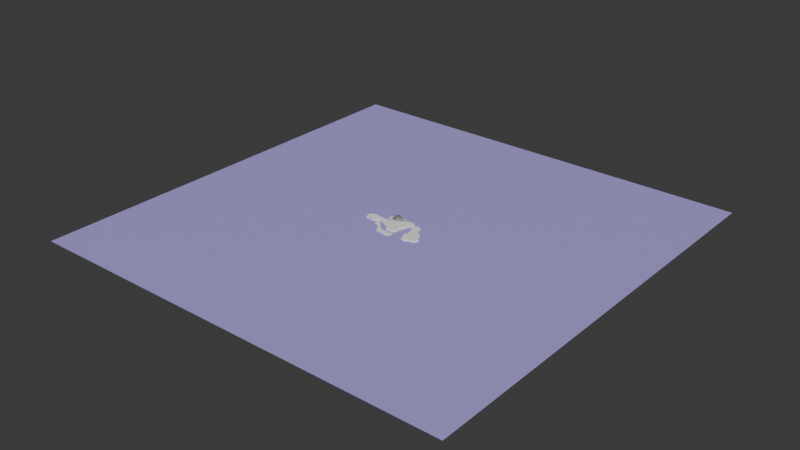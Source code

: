 # Source: world_map.blend  (saved by Blender 5.0.118; exported with 4.5.12 LTS)
import bpy
from mathutils import Matrix  # noqa: F401  (used for matrix-valued properties, if any)

bpy.ops.wm.read_factory_settings(use_empty=True)
scene = bpy.context.scene
scene.name = 'Scene'

# ---- collections
col_collection = bpy.data.collections.new('Collection'); scene.collection.children.link(col_collection)

# ---- materials (node trees are filled in below, after node groups)
mat_ground = bpy.data.materials.new('Ground')
mat_snow = bpy.data.materials.new('Snow')
mat_ocean = bpy.data.materials.new('Ocean')

# ---- material node trees
mat_ground.use_nodes = True; mat_ground.node_tree.nodes.clear()
_N = mat_ground.node_tree.nodes; _L = mat_ground.node_tree.links
n0 = _N.new('ShaderNodeBsdfPrincipled'); n0.name = 'Principled BSDF'; n0.location = (-200, 100)
n0.inputs[0].default_value = (0.9021, 0.9021, 0.9021, 1.0)
n0.inputs[2].default_value = 0.9
n1 = _N.new('ShaderNodeOutputMaterial'); n1.name = 'Material Output'; n1.location = (200, 100)
_L.new(n0.outputs[0], n1.inputs[0])
n1.is_active_output = True
mat_snow.use_nodes = True; mat_snow.node_tree.nodes.clear()
_N = mat_snow.node_tree.nodes; _L = mat_snow.node_tree.links
n0 = _N.new('ShaderNodeBsdfPrincipled'); n0.name = 'Principled BSDF'; n0.location = (-200, 100)
n0.inputs[0].default_value = (0.2259, 0.2259, 0.2259, 1.0)
n1 = _N.new('ShaderNodeOutputMaterial'); n1.name = 'Material Output'; n1.location = (200, 100)
_L.new(n0.outputs[0], n1.inputs[0])
n1.is_active_output = True
mat_ocean.use_nodes = True; mat_ocean.node_tree.nodes.clear()
_N = mat_ocean.node_tree.nodes; _L = mat_ocean.node_tree.links
n0 = _N.new('ShaderNodeBsdfPrincipled'); n0.name = 'Principled BSDF'; n0.location = (-200, 100)
n0.inputs[0].default_value = (0.4236, 0.3644, 0.8, 1.0)
n1 = _N.new('ShaderNodeOutputMaterial'); n1.name = 'Material Output'; n1.location = (200, 100)
_L.new(n0.outputs[0], n1.inputs[0])
n1.is_active_output = True

# ---- world
world_world = bpy.data.worlds.new('World'); scene.world = world_world
world_world.use_nodes = True; world_world.node_tree.nodes.clear()
_N = world_world.node_tree.nodes; _L = world_world.node_tree.links
n0 = _N.new('ShaderNodeOutputWorld'); n0.name = 'World Output'; n0.location = (200, 100)
n1 = _N.new('ShaderNodeBackground'); n1.name = 'Background'; n1.location = (-200, 100)
n1.inputs[0].default_value = (0.05088, 0.05088, 0.05088, 1.0)
_L.new(n1.outputs[0], n0.inputs[0])
n0.is_active_output = True
world_world.color = (0.05088, 0.05088, 0.05088)
world_world.sun_shadow_jitter_overblur = 0.0

# ---- meshes
me_plane = bpy.data.meshes.new('Plane')
me_plane.from_pydata([(95.2, -63.79, 0.0), (-14.26, 38.55, 0.0), (73.05, 25.02, 0.0), (-28.32, 53.3, 0.0), (-47.63, 46.48, 0.0), (-54.96, 33.26, 0.0), (-62.83, 22.81, 0.0), (-54.4, 17.86, 0.0), (-48.22, 17.41, 0.0), (-43.04, 13.25, 0.0), (-37.76, 14.15, 0.0), (-35.85, 12.35, 0.0), (-38.77, 10.44, 0.0), (-52.35, 11.86, 0.0), (-63.77, 7.556, 0.0), (-76.62, 9.344, 0.0), (-84.87, -0.3895, 0.0), (-90.16, -10.98, 0.0), (-75.93, -9.666, 0.0), (-64.91, -16.06, 0.0), (-53.95, -19.11, 0.0), (-48.9, -26.03, 0.0), (-38.55, -28.39, 0.0), (-38.32, -33.97, 0.0), (-27.98, -38.12, 0.0), (-27.75, -46.44, 0.0), (-23.15, -50.04, 0.0), (-19.51, -80.02, -2.448), (0.1425, -85.3, -2.448), (15.18, -79.84, -2.448), (16.29, -63.43, -2.448), (10.24, -48.92, -2.448), (12.04, -44.87, 0.0), (14.83, -39.99, 0.0), (14.29, -35.63, 0.0), (16.06, -32.8, 0.0), (12.99, -26.63, 0.0), (52.7, -45.06, 0.0), (61.54, -52.28, 0.0), (61.99, -62.44, 0.0), (79.91, -74.47, 0.0), (101.9, -64.58, 0.0), (116.4, -61.88, 0.0), (118.0, -53.9, 0.0), (122.4, -46.48, 0.0), (115.2, -34.56, 0.0), (103.1, -32.99, 0.0), (101.2, -13.2, 0.0), (101.0, -22.87, 0.0), (82.16, -2.634, 0.0), (72.94, 15.47, 0.0), (67.2, 31.88, 0.0), (55.29, 33.57, 0.0), (52.03, 28.62, 0.0), (39.25, 24.55, 0.0), (31.75, 27.7, 0.0), (37.52, 37.39, 0.0), (30.6, 43.92, 0.0), (13.27, 45.16, 0.0), (2.654, 41.74, 0.0), (-7.018, 42.45, 0.0), (94.19, -6.006, 0.0), (77.55, 6.416, 0.0), (66.53, -72.84, 0.0), (16.61, -18.98, 0.0), (18.59, -8.039, 0.0), (24.21, 3.255, 0.0), (25.08, 12.71, 0.0), (28.29, 16.64, 0.0), (29.28, 21.15, 0.0), (37.05, 18.74, 0.0), (38.35, 14.37, 0.0), (53.71, 1.999, 0.0), (57.14, -5.258, 0.0), (60.51, -10.32, 0.0), (57.93, -14.25, 0.0), (58.5, -19.7, 0.0), (59.74, -28.24, 0.0), (57.83, -34.43, 0.0), (52.66, -38.81, 0.0), (-45.12, -77.46, -2.448), (-54.03, -67.01, -2.448), (-64.9, -47.5, -2.448), (-78.29, -38.36, -2.448), (-90.32, -19.28, -2.448), (-79.92, -20.89, -2.448), (-64.81, -33.73, -2.448), (-54.79, -43.2, -2.448), (-46.67, -54.05, -2.448), (-27.02, -62.03, -2.448), (7.324, -63.12, -2.448), (2.192, -51.34, -2.448), (-12.35, -48.02, 0.0), (-8.249, -49.42, -2.448), (-17.11, 48.89, 0.0), (96.34, -64.5, -5.51), (-14.55, 39.43, -5.51), (73.83, 25.76, -5.51), (-28.83, 54.42, -5.51), (-48.46, 47.5, -5.51), (-55.91, 34.06, -5.51), (-63.91, 23.44, -5.51), (-55.34, 18.41, -5.51), (-49.05, 17.95, -5.51), (-43.8, 13.72, -5.51), (-38.43, 14.64, -5.51), (-36.48, 12.81, -5.51), (-39.45, 10.87, -5.51), (-53.14, 12.26, -5.51), (-64.69, 7.997, -5.51), (-77.67, 9.78, -5.51), (-85.99, -0.04169, -5.51), (-91.26, -10.8, -5.51), (-77.03, -9.661, -5.51), (-66.05, -16.13, -5.51), (-55.14, -19.35, -5.51), (-50.0, -26.35, -5.51), (-39.48, -28.75, -5.51), (-39.0, -34.26, -5.51), (-28.49, -38.49, -5.51), (-28.26, -46.95, -5.51), (-23.57, -50.6, -5.51), (-19.77, -80.91, -5.51), (0.01511, -86.09, -5.51), (15.25, -80.58, -5.51), (16.44, -64.07, -5.51), (10.36, -49.46, -5.51), (12.19, -45.35, -5.51), (14.94, -40.4, -5.51), (14.39, -35.93, -5.51), (16.19, -33.06, -5.51), (13.16, -26.78, -5.51), (53.15, -45.46, -5.51), (62.13, -52.8, -5.51), (62.59, -63.13, -5.51), (80.8, -75.35, -5.51), (103.2, -65.3, -5.51), (117.9, -62.56, -5.51), (119.5, -54.45, -5.51), (124.0, -46.9, -5.51), (116.7, -34.79, -5.51), (104.3, -33.19, -5.51), (102.4, -13.08, -5.51), (102.3, -22.91, -5.51), (83.08, -2.343, -5.51), (73.72, 16.05, -5.51), (67.89, 32.73, -5.51), (55.78, 34.45, -5.51), (52.46, 29.42, -5.51), (39.62, 25.29, -5.51), (32.04, 28.44, -5.51), (37.72, 38.16, -5.51), (30.76, 44.79, -5.51), (13.29, 46.07, -5.51), (2.603, 42.58, -5.51), (-7.195, 43.28, -5.51), (95.31, -5.771, -5.51), (78.4, 6.855, -5.51), (67.2, -73.7, -5.51), (16.74, -19.01, -5.51), (18.8, -8.017, -5.51), (24.6, 3.507, -5.51), (25.31, 13.11, -5.51), (28.45, 17.16, -5.51), (29.51, 21.75, -5.51), (37.41, 19.29, -5.51), (38.76, 14.81, -5.51), (54.23, 2.408, -5.51), (57.14, -5.2, -5.51), (61.24, -10.12, -5.51), (58.61, -14.12, -5.51), (59.04, -19.69, -5.51), (60.3, -28.37, -5.51), (58.36, -34.66, -5.51), (53.1, -39.11, -5.51), (-45.73, -78.34, -5.51), (-54.73, -67.68, -5.51), (-65.68, -48.28, -5.51), (-79.23, -39.13, -5.51), (-91.38, -20.05, -5.51), (-80.98, -21.43, -5.51), (-65.66, -34.19, -5.51), (-55.49, -43.65, -5.51), (-47.24, -54.67, -5.51), (-27.54, -62.8, -5.51), (7.035, -63.88, -5.51), (2.023, -51.97, -5.51), (-12.6, -48.55, -5.51), (-8.433, -49.97, -5.51), (-17.44, 49.95, -5.51), (-93.2, -26.55, -2.448), (-94.2, -27.32, -5.51), (-88.02, -36.38, -2.448), (-88.99, -37.16, -5.51), (-143.0, -20.2, 0.0), (-144.0, -19.76, -5.51), (-151.0, -2.243, -5.51), (-150.0, -2.679, 0.0), (-87.7, 8.66, 0.0), (-88.74, 9.096, -5.51), (-110.7, 12.24, 0.0), (-111.7, 12.68, -5.51), (-137.6, 13.69, 0.0), (-138.7, 14.13, -5.51), (-129.0, -20.2, 0.0), (-130.1, -19.76, -5.51), (-110.5, -27.67, 0.0), (-111.5, -27.23, -5.51), (-101.7, -19.05, 0.0), (-102.8, -18.61, -5.51), (47.29, 11.63, 0.0), (47.76, 12.05, -5.51), (-60.75, -43.68, -2.448)], [], [(135, 158, 134, 133, 132, 174, 173, 172, 171, 170, 169, 168, 167, 211, 166, 165, 164, 163, 162, 161, 160, 159, 131, 130, 129, 128, 127, 126, 125, 124, 123, 122, 175, 176, 177, 178, 193, 191, 179, 180, 181, 182, 183, 184, 185, 186, 188, 187, 121, 120, 119, 118, 117, 116, 115, 114, 113, 112, 111, 110, 109, 108, 107, 106, 105, 104, 103, 102, 101, 100, 99, 98, 189, 96, 155, 154, 153, 152, 151, 150, 149, 148, 147, 146, 97, 145, 157, 144, 156, 142, 143, 141, 140, 139, 138, 137, 136, 95), (36, 35, 130, 131), (10, 9, 104, 105), (89, 90, 185, 184), (62, 49, 144, 157), (65, 64, 159, 160), (11, 10, 105, 106), (90, 91, 186, 185), (63, 39, 134, 158), (38, 37, 132, 133), (12, 11, 106, 107), (91, 93, 188, 186), (64, 36, 131, 159), (39, 38, 133, 134), (13, 12, 107, 108), (92, 26, 121, 187), (66, 65, 160, 161), (40, 63, 158, 135), (14, 13, 108, 109), (93, 92, 187, 188), (67, 66, 161, 162), (41, 0, 95, 136), (15, 14, 109, 110), (87, 88, 183, 182), (68, 67, 162, 163), (42, 41, 136, 137), (94, 1, 96, 189), (69, 68, 163, 164), (43, 42, 137, 138), (196, 197, 194, 195), (70, 69, 164, 165), (44, 43, 138, 139), (18, 17, 112, 113), (71, 70, 165, 166), (45, 44, 139, 140), (19, 18, 113, 114), (210, 71, 166, 211), (46, 45, 140, 141), (20, 19, 114, 115), (73, 72, 167, 168), (47, 48, 143, 142), (21, 20, 115, 116), (74, 73, 168, 169), (48, 46, 141, 143), (22, 21, 116, 117), (75, 74, 169, 170), (50, 62, 157, 145), (23, 22, 117, 118), (76, 75, 170, 171), (51, 2, 97, 146), (24, 23, 118, 119), (77, 76, 171, 172), (52, 51, 146, 147), (25, 24, 119, 120), (78, 77, 172, 173), (53, 52, 147, 148), (26, 25, 120, 121), (79, 78, 173, 174), (54, 53, 148, 149), (27, 80, 175, 122), (0, 40, 135, 95), (37, 79, 174, 132), (55, 54, 149, 150), (28, 27, 122, 123), (2, 50, 145, 97), (80, 81, 176, 175), (56, 55, 150, 151), (29, 28, 123, 124), (3, 94, 189, 98), (82, 83, 178, 177), (57, 56, 151, 152), (30, 29, 124, 125), (4, 3, 98, 99), (190, 84, 179, 191), (58, 57, 152, 153), (31, 30, 125, 126), (5, 4, 99, 100), (84, 85, 180, 179), (59, 58, 153, 154), (32, 31, 126, 127), (6, 5, 100, 101), (85, 86, 181, 180), (60, 59, 154, 155), (33, 32, 127, 128), (7, 6, 101, 102), (86, 87, 182, 181), (1, 60, 155, 96), (34, 33, 128, 129), (8, 7, 102, 103), (81, 82, 177, 176), (61, 47, 142, 156), (35, 34, 129, 130), (9, 8, 103, 104), (88, 89, 184, 183), (49, 61, 156, 144), (28, 29, 30, 31, 93, 91, 90), (80, 27, 28, 90, 89), (81, 80, 89, 88), (88, 87, 81), (86, 212, 81, 87), (85, 84, 190, 192, 83), (86, 85, 83), (31, 32, 92, 93), (40, 0, 41, 42, 43, 44, 45, 46, 48, 47, 61, 49, 62, 50, 2, 51, 52, 53, 54, 55, 56, 57, 58, 59, 60, 1, 94, 3, 4, 5, 6, 7, 8, 9, 10, 11, 12, 13, 14, 15, 16, 17, 18, 19, 20, 21, 22, 23, 24, 25, 26, 92, 32, 33, 34, 35, 36, 64, 65, 66, 67, 68, 69, 70, 71, 210, 72, 73, 74, 75, 76, 77, 78, 79, 37, 38, 39, 63), (192, 190, 191, 193), (83, 192, 193, 178), (205, 204, 206, 207), (203, 202, 197, 196), (207, 206, 208, 209), (195, 194, 204, 205), (110, 15, 198, 199), (199, 198, 200, 201), (201, 200, 202, 203), (17, 208, 209, 112), (16, 15, 198, 200, 202, 197, 194, 204, 206, 208, 17), (110, 111, 112, 209, 207, 205, 195, 196, 203, 201, 199), (72, 210, 211, 167), (82, 212, 86, 83), (81, 212, 82)])
_uv = me_plane.uv_layers.new(name='UVMap')
_uv.uv.foreach_set('vector', [0.0, 0.0, 0.0, 0.0, 0.0, 0.0, 0.0, 0.0, 0.0, 0.0, 0.0, 0.0, 0.0, 0.0, 0.0, 0.0, 0.0, 0.0, 0.0, 0.0, 0.0, 0.0, 0.0, 0.0, 0.0, 0.0, 0.0, 0.0, 0.0, 0.0, 0.0, 0.0, 0.0, 0.0, 0.0, 0.0, 0.0, 0.0, 0.0, 0.0, 0.0, 0.0, 0.0, 0.0, 0.0, 0.0, 0.0, 0.0, 0.0, 0.0, 0.0, 0.0, 0.0, 0.0, 0.0, 0.0, 0.0, 0.0, 0.0, 0.0, 0.0, 0.0, 0.0, 0.0, 0.0, 0.0, 0.0, 0.0, 0.0, 0.0, 0.0, 0.0, 0.0, 0.0, 0.0, 0.0, 0.0, 0.0, 0.0, 0.0, 0.0, 0.0, 0.0, 0.0, 0.0, 0.0, 0.0, 0.0, 0.0, 0.0, 0.0, 0.0, 0.0, 0.0, 0.0, 0.0, 0.0, 0.0, 0.0, 0.0, 0.0, 0.0, 0.0, 0.0, 0.0, 0.0, 0.0, 0.0, 0.0, 0.0, 0.0, 0.0, 0.0, 0.0, 0.0, 0.0, 0.0, 0.0, 0.0, 0.0, 0.0, 0.0, 0.0, 0.0, 0.0, 0.0, 0.0, 0.0, 0.0, 0.0, 0.0, 0.0, 0.0, 0.0, 0.0, 0.0, 0.0, 0.0, 0.0, 0.0, 0.0, 0.0, 0.0, 0.0, 0.0, 0.0, 0.0, 0.0, 0.0, 0.0, 0.0, 0.0, 0.0, 0.0, 0.0, 0.0, 0.0, 0.0, 0.0, 0.0, 0.0, 0.0, 0.0, 0.0, 0.0, 0.0, 0.0, 0.0, 0.0, 0.0, 0.0, 0.0, 0.0, 0.0, 0.0, 0.0, 0.0, 0.0, 0.0, 0.0, 0.0, 0.0, 0.0, 0.0, 0.0, 0.0, 0.0, 0.0, 0.0, 0.0, 0.0, 0.0, 0.0, 0.0, 0.0, 0.0, 0.0, 0.0, 0.0, 0.0, 0.0, 0.0, 0.0, 0.0, 0.0, 0.0, 0.0, 0.0, 0.0, 0.0, 0.0, 0.0, 0.0, 0.0, 0.0, 0.0, 0.0, 0.0, 0.0, 0.0, 0.0, 0.0, 0.0, 0.0, 0.0, 0.0, 0.0, 0.0, 0.0, 0.0, 0.0, 0.0, 0.0, 0.0, 0.0, 0.0, 0.0, 0.0, 0.0, 0.0, 0.0, 0.0, 0.0, 0.0, 0.0, 0.0, 0.0, 0.0, 0.0, 0.0, 0.0, 0.0, 0.0, 0.0, 0.0, 0.0, 0.0, 0.0, 0.0, 0.0, 0.0, 0.0, 0.0, 0.0, 0.0, 0.0, 0.0, 0.0, 0.0, 0.0, 0.0, 0.0, 0.0, 0.0, 0.0, 0.0, 0.0, 0.0, 0.0, 0.0, 0.0, 0.0, 0.0, 0.0, 0.0, 0.0, 0.0, 0.0, 0.0, 0.0, 0.0, 0.0, 0.0, 0.0, 0.0, 0.0, 0.0, 0.0, 0.0, 0.0, 0.0, 0.0, 0.0, 0.0, 0.0, 0.0, 0.0, 0.0, 0.0, 0.0, 0.0, 0.0, 0.0, 0.0, 0.0, 0.0, 0.0, 0.0, 0.0, 0.0, 0.0, 0.0, 0.0, 0.0, 0.0, 0.0, 0.0, 0.0, 0.0, 0.0, 0.0, 0.0, 0.0, 0.0, 0.0, 0.0, 0.0, 0.0, 0.0, 0.0, 0.0, 0.0, 0.0, 0.0, 0.0, 0.0, 0.0, 0.0, 0.0, 0.0, 0.0, 0.0, 0.0, 0.0, 0.0, 0.0, 0.0, 0.0, 0.0, 0.0, 0.0, 0.0, 0.0, 0.0, 0.0, 0.0, 0.0, 0.0, 0.0, 0.0, 0.0, 0.0, 0.0, 0.0, 0.0, 0.0, 0.0, 0.0, 0.0, 0.0, 0.0, 0.0, 0.0, 0.0, 0.0, 0.0, 0.0, 0.0, 0.0, 0.0, 0.0, 0.0, 0.0, 0.0, 0.0, 0.0, 0.0, 0.0, 0.0, 0.0, 0.0, 0.0, 0.0, 0.0, 0.0, 0.0, 0.0, 0.0, 0.0, 0.0, 0.0, 0.0, 0.0, 0.0, 0.0, 0.0, 0.0, 0.0, 0.0, 0.0, 0.0, 0.0, 0.0, 0.0, 0.0, 0.0, 0.0, 0.0, 0.0, 0.0, 0.0, 0.0, 0.0, 0.0, 0.0, 0.0, 0.0, 0.0, 0.0, 0.0, 0.0, 0.0, 0.0, 0.0, 0.0, 0.0, 0.0, 0.0, 0.0, 0.0, 0.0, 0.0, 0.0, 0.0, 0.0, 0.0, 0.0, 0.0, 0.0, 0.0, 0.0, 0.0, 0.0, 0.0, 0.0, 0.0, 0.0, 0.0, 0.0, 0.0, 0.0, 0.0, 0.0, 0.0, 0.0, 0.0, 0.0, 0.0, 0.0, 0.0, 0.0, 0.0, 0.0, 0.0, 0.0, 0.0, 0.0, 0.0, 0.0, 0.0, 0.0, 0.0, 0.0, 0.0, 0.0, 0.0, 0.0, 0.0, 0.0, 0.0, 0.0, 0.0, 0.0, 0.0, 0.0, 0.0, 0.0, 0.0, 0.0, 0.0, 0.0, 0.0, 0.0, 0.0, 0.0, 0.0, 0.0, 0.0, 0.0, 0.0, 0.0, 0.0, 0.0, 0.0, 0.0, 0.0, 0.0, 0.0, 0.0, 0.0, 0.0, 0.0, 0.0, 0.0, 0.0, 0.0, 0.0, 0.0, 0.0, 0.0, 0.0, 0.0, 0.0, 0.0, 0.0, 0.0, 0.0, 0.0, 0.0, 0.0, 0.0, 0.0, 0.0, 0.0, 0.0, 0.0, 0.0, 0.0, 0.0, 0.0, 0.0, 0.0, 0.0, 0.0, 0.0, 0.0, 0.0, 0.0, 0.0, 0.0, 0.0, 0.0, 0.0, 0.0, 0.0, 0.0, 0.0, 0.0, 0.0, 0.0, 0.0, 0.0, 0.0, 0.0, 0.0, 0.0, 0.0, 0.0, 0.0, 0.0, 0.0, 0.0, 0.0, 0.0, 0.0, 0.0, 0.0, 0.0, 0.0, 0.0, 0.0, 0.0, 0.0, 0.0, 0.0, 0.0, 0.0, 0.0, 0.0, 0.0, 0.0, 0.0, 0.0, 0.0, 0.0, 0.0, 0.0, 0.0, 0.0, 0.0, 0.0, 0.0, 0.0, 0.0, 0.0, 0.0, 0.0, 0.0, 0.0, 0.0, 0.0, 0.0, 0.0, 0.0, 0.0, 0.0, 0.0, 0.0, 0.0, 0.0, 0.0, 0.0, 0.0, 0.0, 0.0, 0.0, 0.0, 0.0, 0.0, 0.0, 0.0, 0.0, 0.0, 0.0, 0.0, 0.0, 0.0, 0.0, 0.0, 0.0, 0.0, 0.0, 0.0, 0.0, 0.0, 0.0, 0.0, 0.0, 0.0, 0.0, 0.0, 0.0, 0.0, 0.0, 0.0, 0.0, 0.0, 0.0, 0.0, 0.0, 0.0, 0.0, 0.0, 0.0, 0.0, 0.0, 0.0, 0.0, 0.0, 0.0, 0.0, 0.0, 0.0, 0.0, 0.0, 0.0, 0.0, 0.0, 0.0, 0.0, 0.0, 0.0, 0.0, 0.0, 0.0, 0.0, 0.0, 0.0, 0.0, 0.0, 0.0, 0.0, 0.0, 0.0, 0.0, 0.0, 0.0, 0.0, 0.0, 0.0, 0.0, 0.0, 0.0, 0.0, 0.0, 0.0, 0.0, 0.0, 0.0, 0.0, 0.0, 0.0, 0.0, 0.0, 0.0, 0.0, 0.0, 0.0, 0.0, 0.0, 0.0, 0.0, 0.0, 0.0, 0.0, 0.0, 0.0, 0.0, 0.0, 0.0, 0.0, 0.0, 0.0, 0.0, 0.0, 0.0, 0.0, 0.0, 0.0, 0.0, 0.0, 0.0, 0.0, 0.0, 0.0, 0.0, 0.0, 0.0, 0.0, 0.0, 0.0, 0.0, 0.0, 0.0, 0.0, 0.0, 0.0, 0.0, 0.0, 0.0, 0.0, 0.0, 0.0, 0.0, 0.0, 0.0, 0.0, 0.0, 0.0, 0.0, 0.0, 0.0, 0.0, 0.0, 0.0, 0.0, 0.0, 0.0, 0.0, 0.0, 0.0, 0.0, 0.0, 0.0, 0.0, 0.0, 0.0, 0.0, 0.0, 0.0, 0.0, 0.0, 0.0, 0.0, 0.0, 0.0, 0.0, 0.0, 0.0, 0.0, 0.0, 0.0, 0.0, 0.0, 0.0, 0.0, 0.0, 0.0, 0.0, 0.0, 0.0, 0.0, 0.0, 0.0, 0.0, 0.0, 0.0, 0.0, 0.0, 0.0, 0.0, 0.0, 0.0, 0.0, 0.0, 0.0, 0.0, 0.0, 0.0, 0.0, 0.0, 0.0, 0.0, 0.0, 0.0, 0.0, 0.0, 0.0, 0.0, 0.0, 0.0, 0.0, 0.0, 0.0, 0.0, 0.0, 0.0, 0.0, 0.0, 0.0, 0.0, 0.0, 0.0, 0.0, 0.0, 0.0, 0.0, 0.0, 0.0, 0.0, 0.0, 0.0, 0.0, 0.0, 0.0, 0.0, 0.0, 0.0, 0.0, 0.0, 0.0, 0.0, 0.0, 0.0, 0.0, 0.0, 0.0, 0.0, 0.0, 0.0, 0.0, 0.0, 0.0, 0.0, 0.0, 0.0, 0.0, 0.0, 0.0, 0.0, 0.0, 0.0, 0.0, 0.0, 0.0, 0.0, 0.0, 0.0, 0.0, 0.0, 0.0, 0.0, 0.0, 0.0, 0.0, 0.0, 0.0, 0.0, 0.0, 0.0, 0.0, 0.0, 0.0, 0.0, 0.0, 0.0, 0.0, 0.0, 0.0, 0.0, 0.0, 0.0, 0.0, 0.0, 0.0, 0.0, 0.0, 0.0, 0.0, 0.0, 0.0, 0.0, 0.0, 0.0, 0.0, 0.0, 0.0, 0.0, 0.0, 0.0, 0.0, 0.0, 0.0, 0.0, 0.0, 0.0, 0.0, 0.0, 0.0, 0.0, 0.0, 0.0, 0.0, 0.0, 0.0, 0.0, 0.0, 0.0, 0.0, 0.0, 0.0, 0.0, 0.0, 0.0, 0.0, 0.0, 0.0, 0.0, 0.0, 0.0, 0.0, 0.0, 0.0, 0.0, 0.0, 0.0, 0.0, 0.0, 0.0, 0.0, 0.0, 0.0, 0.0, 0.0, 0.0, 0.0, 0.0, 0.0, 0.0, 0.0, 0.0, 0.0, 0.0, 0.0, 0.0, 0.0, 0.0, 0.0, 0.0, 0.0, 0.0, 0.0, 0.0, 0.0, 0.0, 0.0, 0.0, 0.0, 0.0, 0.0, 0.0, 0.0, 0.0, 0.0, 0.0, 0.0, 0.0, 0.0, 0.0, 0.0, 0.0, 0.0, 0.0, 0.0, 0.0, 0.0, 0.0, 0.0, 0.0, 0.0, 0.0, 0.0, 0.0, 0.0, 0.0, 0.0, 0.0, 0.0, 0.0, 0.0, 0.0, 0.0, 0.0, 0.0, 0.0, 0.0, 0.0, 0.0, 0.0, 0.0, 0.0, 0.0, 0.0, 0.0, 0.0, 0.0, 0.0, 0.0, 0.0, 0.0, 0.0, 0.0, 0.0, 0.0, 0.0, 0.0, 0.0, 0.0, 0.0, 0.0, 0.0, 0.0, 0.0, 0.0, 0.0, 0.0, 0.0, 0.0, 0.0, 0.0, 0.0, 0.0, 0.0, 0.0, 0.0, 0.0, 0.0, 0.0, 0.0, 0.0, 0.0, 0.0, 0.0, 0.0, 0.0, 0.0, 0.0, 0.0, 0.0, 0.0, 0.0, 0.0, 0.0, 0.0, 0.0, 0.0, 0.0, 0.0, 0.0, 0.0, 0.0, 0.0, 0.0, 0.0, 0.0, 0.0, 0.0, 0.0, 0.0, 0.0, 0.0, 0.0, 0.0, 0.0, 0.0, 0.0, 0.0, 0.0, 0.0, 0.0, 0.0, 0.0, 0.0, 0.0, 0.0, 0.0, 0.0, 0.0, 0.0, 0.0, 0.0, 0.0, 0.0, 0.0, 0.0, 0.0, 0.0, 0.0, 0.0, 0.0, 0.0, 0.0, 0.0, 0.0, 0.0, 0.0, 0.0, 0.0, 0.0, 0.0, 0.0, 0.0, 0.0, 0.0, 0.0, 0.0, 0.0, 0.0, 0.0, 0.0, 0.0, 0.0, 0.0, 0.0, 0.0, 0.0, 0.0, 0.0, 0.0, 0.0, 0.0, 0.0, 0.0, 0.0, 0.0, 0.0, 0.0, 0.0, 0.0, 0.0, 0.0, 0.0, 0.0, 0.0, 0.0, 0.0, 0.0, 0.0, 0.0, 0.0, 0.0, 0.0, 0.0, 0.0, 0.0, 0.0, 0.0, 0.0, 0.0, 0.0, 0.0, 0.0, 0.0, 0.0, 0.0, 0.0, 0.0, 0.0, 0.0, 0.0, 0.0, 0.0, 0.0, 0.0, 0.0, 0.0, 0.0, 0.0, 0.0, 0.0, 0.0, 0.0, 0.0, 0.0, 0.0, 0.0, 0.0, 0.0, 0.0, 0.0, 0.0, 0.0, 0.0, 0.0, 0.0, 0.0, 0.0, 0.0, 0.0, 0.0, 0.0, 0.0, 0.0, 0.0, 0.0, 0.0, 0.0, 0.0, 0.0, 0.0, 0.0, 0.0, 0.0, 0.0, 0.0, 0.0, 0.0, 0.0, 0.0, 0.0, 0.0, 0.0, 0.0, 0.0, 0.0, 0.0, 0.0, 0.0, 0.0, 0.0, 0.0, 0.0, 0.0, 0.0, 0.0, 0.0, 0.0, 0.0, 0.0, 0.0, 0.0, 0.0, 0.0, 0.0, 0.0, 0.0, 0.0, 0.0, 0.0, 0.0])
me_plane.materials.append(mat_ground)
me_plane.update()
me_plane_001 = bpy.data.meshes.new('Plane.001')
me_plane_001.from_pydata([(16.17, 6.856, 3.5), (5.142, 18.43, 3.5), (-10.01, 13.08, 3.5), (-15.76, 2.71, 3.5), (-21.94, -5.494, 3.5), (-15.32, -9.376, 3.5), (-10.47, -9.729, 3.5), (-6.414, -12.99, 3.5), (-2.268, -12.29, 3.5), (-0.768, -13.7, 3.5), (27.28, 4.386, 3.5), (21.2, 4.562, 3.5), (13.94, 14.97, 3.5), (18.46, 7.817, -3.5), (5.867, 21.04, -3.5), (-11.45, 14.93, -3.5), (-18.02, 3.08, -3.5), (-25.07, -6.293, -3.5), (-17.52, -10.73, -3.5), (-11.97, -11.13, -3.5), (-7.336, -14.86, -3.5), (-2.599, -14.05, -3.5), (1.052, -17.24, -3.5), (29.94, 3.19, -3.5), (21.96, 5.737, -3.5), (15.91, 17.09, -3.5)], [], [(12, 1, 2, 3, 4, 5, 6, 7, 8, 9, 10, 11, 0), (25, 13, 24, 23, 22, 21, 20, 19, 18, 17, 16, 15, 14), (0, 11, 24, 13), (4, 3, 16, 17), (12, 0, 13, 25), (5, 4, 17, 18), (10, 9, 22, 23), (6, 5, 18, 19), (7, 6, 19, 20), (8, 7, 20, 21), (1, 12, 25, 14), (9, 8, 21, 22), (2, 1, 14, 15), (11, 10, 23, 24), (3, 2, 15, 16)])
_uv = me_plane_001.uv_layers.new(name='UVMap')
_uv.uv.foreach_set('vector', [0.0, 0.0, 0.0, 0.0, 0.0, 0.0, 0.0, 0.0, 0.0, 0.0, 0.0, 0.0, 0.0, 0.0, 0.0, 0.0, 0.0, 0.0, 0.0, 0.0, 0.0, 0.0, 0.0, 0.0, 0.0, 0.0, 0.0, 0.0, 0.0, 0.0, 0.0, 0.0, 0.0, 0.0, 0.0, 0.0, 0.0, 0.0, 0.0, 0.0, 0.0, 0.0, 0.0, 0.0, 0.0, 0.0, 0.0, 0.0, 0.0, 0.0, 0.0, 0.0, 0.0, 0.0, 0.0, 0.0, 0.0, 0.0, 0.0, 0.0, 0.0, 0.0, 0.0, 0.0, 0.0, 0.0, 0.0, 0.0, 0.0, 0.0, 0.0, 0.0, 0.0, 0.0, 0.0, 0.0, 0.0, 0.0, 0.0, 0.0, 0.0, 0.0, 0.0, 0.0, 0.0, 0.0, 0.0, 0.0, 0.0, 0.0, 0.0, 0.0, 0.0, 0.0, 0.0, 0.0, 0.0, 0.0, 0.0, 0.0, 0.0, 0.0, 0.0, 0.0, 0.0, 0.0, 0.0, 0.0, 0.0, 0.0, 0.0, 0.0, 0.0, 0.0, 0.0, 0.0, 0.0, 0.0, 0.0, 0.0, 0.0, 0.0, 0.0, 0.0, 0.0, 0.0, 0.0, 0.0, 0.0, 0.0, 0.0, 0.0, 0.0, 0.0, 0.0, 0.0, 0.0, 0.0, 0.0, 0.0, 0.0, 0.0, 0.0, 0.0, 0.0, 0.0, 0.0, 0.0, 0.0, 0.0, 0.0, 0.0, 0.0, 0.0, 0.0, 0.0])
me_plane_001.materials.append(mat_snow)
me_plane_001.update()
me_plane_002 = bpy.data.meshes.new('Plane.002')
me_plane_002.from_pydata([(8.346, 3.539, -5.362), (2.654, 9.513, -5.362), (-5.168, 6.753, -5.362), (-8.137, 1.399, -5.362), (-11.32, -2.836, -5.362), (-7.91, -4.84, -5.362), (-5.405, -5.022, -5.362), (-3.311, -6.706, -5.362), (-1.171, -6.342, -5.362), (-0.3964, -7.071, -5.362), (14.08, 2.264, -5.362), (10.94, 2.355, -5.362), (7.194, 7.728, -5.362), (9.531, 4.035, 5.362), (3.028, 10.86, 5.362), (-5.909, 7.708, 5.362), (-9.301, 1.59, 5.362), (-12.94, -3.248, 5.362), (-9.041, -5.537, 5.362), (-6.18, -5.745, 5.362), (-3.787, -7.67, 5.362), (-1.342, -7.254, 5.362), (0.5432, -8.901, 5.362), (15.45, 1.647, 5.362), (11.34, 2.961, 5.362), (8.215, 8.821, 5.362)], [], [(12, 1, 2, 3, 4, 5, 6, 7, 8, 9, 10, 11, 0), (25, 13, 24, 23, 22, 21, 20, 19, 18, 17, 16, 15, 14), (0, 11, 24, 13), (4, 3, 16, 17), (12, 0, 13, 25), (5, 4, 17, 18), (10, 9, 22, 23), (6, 5, 18, 19), (7, 6, 19, 20), (8, 7, 20, 21), (1, 12, 25, 14), (9, 8, 21, 22), (2, 1, 14, 15), (11, 10, 23, 24), (3, 2, 15, 16)])
_uv = me_plane_002.uv_layers.new(name='UVMap')
_uv.uv.foreach_set('vector', [0.0, 0.0, 0.0, 0.0, 0.0, 0.0, 0.0, 0.0, 0.0, 0.0, 0.0, 0.0, 0.0, 0.0, 0.0, 0.0, 0.0, 0.0, 0.0, 0.0, 0.0, 0.0, 0.0, 0.0, 0.0, 0.0, 0.0, 0.0, 0.0, 0.0, 0.0, 0.0, 0.0, 0.0, 0.0, 0.0, 0.0, 0.0, 0.0, 0.0, 0.0, 0.0, 0.0, 0.0, 0.0, 0.0, 0.0, 0.0, 0.0, 0.0, 0.0, 0.0, 0.0, 0.0, 0.0, 0.0, 0.0, 0.0, 0.0, 0.0, 0.0, 0.0, 0.0, 0.0, 0.0, 0.0, 0.0, 0.0, 0.0, 0.0, 0.0, 0.0, 0.0, 0.0, 0.0, 0.0, 0.0, 0.0, 0.0, 0.0, 0.0, 0.0, 0.0, 0.0, 0.0, 0.0, 0.0, 0.0, 0.0, 0.0, 0.0, 0.0, 0.0, 0.0, 0.0, 0.0, 0.0, 0.0, 0.0, 0.0, 0.0, 0.0, 0.0, 0.0, 0.0, 0.0, 0.0, 0.0, 0.0, 0.0, 0.0, 0.0, 0.0, 0.0, 0.0, 0.0, 0.0, 0.0, 0.0, 0.0, 0.0, 0.0, 0.0, 0.0, 0.0, 0.0, 0.0, 0.0, 0.0, 0.0, 0.0, 0.0, 0.0, 0.0, 0.0, 0.0, 0.0, 0.0, 0.0, 0.0, 0.0, 0.0, 0.0, 0.0, 0.0, 0.0, 0.0, 0.0, 0.0, 0.0, 0.0, 0.0, 0.0, 0.0, 0.0, 0.0])
me_plane_002.materials.append(mat_snow)
me_plane_002.update()
me_plane_003 = bpy.data.meshes.new('Plane.003')
me_plane_003.from_pydata([(-1.0, -1.0, 0.0), (1.0, -1.0, 0.0), (-1.0, 1.0, 0.0), (1.0, 1.0, 0.0)], [], [(0, 1, 3, 2)])
_uv = me_plane_003.uv_layers.new(name='UVMap')
_uv.uv.foreach_set('vector', [0.0, 0.0, 1.0, 0.0, 1.0, 1.0, 0.0, 1.0])
me_plane_003.materials.append(mat_ocean)
me_plane_003.update()
me_plane_004 = bpy.data.meshes.new('Plane.004')
me_plane_004.from_pydata([(1.723, -1.361, 0.728), (3.705, 16.17, 0.01336), (4.852, 5.173, -0.884), (3.968, 8.211, 0.7401), (-2.696, -0.4262, 0.9644), (-1.157, 7.025, -0.884), (-1.644, 11.36, 0.2656), (0.6784, 16.35, 0.01336), (3.348, 5.875, 1.748), (-2.154, 9.066, 1.225), (5.176, 5.599, -4.581), (2.046, -0.9351, -4.121), (5.693, 6.377, -2.373), (-2.373, 0.0001784, -3.885), (3.899, 15.24, -4.121), (4.291, 8.638, -3.231), (-0.8333, 7.452, -4.581), (-1.83, 9.492, -2.896), (-1.321, 11.79, -3.706), (0.8717, 15.42, -4.121)], [], [(0, 4, 5, 2), (9, 6, 3, 8), (6, 7, 1, 3), (5, 9, 8, 2), (11, 10, 16, 13), (17, 12, 15, 18), (18, 15, 14, 19), (16, 10, 12, 17), (3, 1, 14, 15), (8, 3, 15, 12), (0, 2, 10, 11), (1, 7, 19, 14), (5, 4, 13, 16), (9, 5, 16, 17), (2, 8, 12, 10), (6, 9, 17, 18), (4, 0, 11, 13), (7, 6, 18, 19)])
_uv = me_plane_004.uv_layers.new(name='UVMap')
_uv.uv.foreach_set('vector', [0.0, 0.0, 0.0, 0.0, 0.0, 0.0, 0.0, 0.0, 0.0, 0.0, 0.0, 0.0, 0.0, 0.0, 0.0, 0.0, 0.0, 0.0, 0.0, 0.0, 0.0, 0.0, 0.0, 0.0, 0.0, 0.0, 0.0, 0.0, 0.0, 0.0, 0.0, 0.0, 0.0, 0.0, 0.0, 0.0, 0.0, 0.0, 0.0, 0.0, 0.0, 0.0, 0.0, 0.0, 0.0, 0.0, 0.0, 0.0, 0.0, 0.0, 0.0, 0.0, 0.0, 0.0, 0.0, 0.0, 0.0, 0.0, 0.0, 0.0, 0.0, 0.0, 0.0, 0.0, 0.0, 0.0, 0.0, 0.0, 0.0, 0.0, 0.0, 0.0, 0.0, 0.0, 0.0, 0.0, 0.0, 0.0, 0.0, 0.0, 0.0, 0.0, 0.0, 0.0, 0.0, 0.0, 0.0, 0.0, 0.0, 0.0, 0.0, 0.0, 0.0, 0.0, 0.0, 0.0, 0.0, 0.0, 0.0, 0.0, 0.0, 0.0, 0.0, 0.0, 0.0, 0.0, 0.0, 0.0, 0.0, 0.0, 0.0, 0.0, 0.0, 0.0, 0.0, 0.0, 0.0, 0.0, 0.0, 0.0, 0.0, 0.0, 0.0, 0.0, 0.0, 0.0, 0.0, 0.0, 0.0, 0.0, 0.0, 0.0, 0.0, 0.0, 0.0, 0.0, 0.0, 0.0, 0.0, 0.0, 0.0, 0.0, 0.0, 0.0])
me_plane_004.materials.append(mat_ground)
me_plane_004.update()

# ---- objects
ob_plane = bpy.data.objects.new('Plane', me_plane)
ob_plane_001 = bpy.data.objects.new('Plane.001', me_plane_001)
ob_plane_002 = bpy.data.objects.new('Plane.002', me_plane_001)
ob_plane_003 = bpy.data.objects.new('Plane.003', me_plane_002)
ob_plane_004 = bpy.data.objects.new('Plane.004', me_plane_003)
ob_plane_005 = bpy.data.objects.new('Plane.005', me_plane_004)
ob_empty_noimp = bpy.data.objects.new('Empty-noimp', None)

# ---- transforms, parenting, visibility, modifiers, constraints
ob_plane.location = (0.0, 0.0, 0.0)
ob_plane_001.location = (-35.56, 30.64, 0.0)
ob_plane_002.location = (-36.03, 31.04, 5.485)
ob_plane_002.scale = (0.7444, 0.7444, 0.7444)
ob_plane_003.location = (-36.03, 31.04, 9.519)
ob_plane_004.location = (0.0, 0.0, -5.01)
ob_plane_004.scale = (879.4, 879.4, 879.4)
ob_plane_005.location = (-75.48, 25.62, -4.386)
ob_plane_005.scale = (1.444, 1.444, 1.444)
ob_empty_noimp.location = (4.648, -132.6, -21.08)
ob_empty_noimp.rotation_euler = (-0.006915, 0.004848, 0.0275)
ob_empty_noimp.scale = (201.7, 201.7, 201.7)
ob_empty_noimp.empty_display_type = 'IMAGE'
ob_empty_noimp.empty_display_size = 5.0

# ---- collection membership
col_collection.objects.link(ob_plane)
col_collection.objects.link(ob_plane_001)
col_collection.objects.link(ob_plane_002)
col_collection.objects.link(ob_plane_003)
col_collection.objects.link(ob_plane_004)
col_collection.objects.link(ob_plane_005)
col_collection.objects.link(ob_empty_noimp)

# ---- scene / render settings (as saved in the file)
scene.frame_start = 1; scene.frame_end = 250; scene.frame_set(1)
scene.render.engine = 'BLENDER_EEVEE_NEXT'
scene.render.bake_bias = 0.0
scene.render.bake_samples = 0
scene.cycles.sampling_pattern = 'TABULATED_SOBOL'
scene.eevee.use_volume_custom_range = False
bpy.context.view_layer.update()

# ---- added for rendering (the .blend has no active camera and no usable light): camera, sun
cam_auto = bpy.data.cameras.new('AutoCamera')
cam_auto.lens = 50.0
cam_auto.sensor_width = 36.0
cam_auto.clip_end = 40392.6
ob_auto_camera = bpy.data.objects.new('AutoCamera', cam_auto)
scene.collection.objects.link(ob_auto_camera)
ob_auto_camera.location = (2301.58, -2761.9, 1843.21)
ob_auto_camera.rotation_euler = (1.09748, -7.21219e-08, 0.694738)
scene.camera = ob_auto_camera
light_auto_sun = bpy.data.lights.new('AutoSun', 'SUN')
light_auto_sun.energy = 3.0
light_auto_sun.angle = 0.0523599
ob_auto_sun = bpy.data.objects.new('AutoSun', light_auto_sun)
scene.collection.objects.link(ob_auto_sun)
ob_auto_sun.rotation_euler = (0.872665, 0.174533, 0.523599)
bpy.context.view_layer.update()
